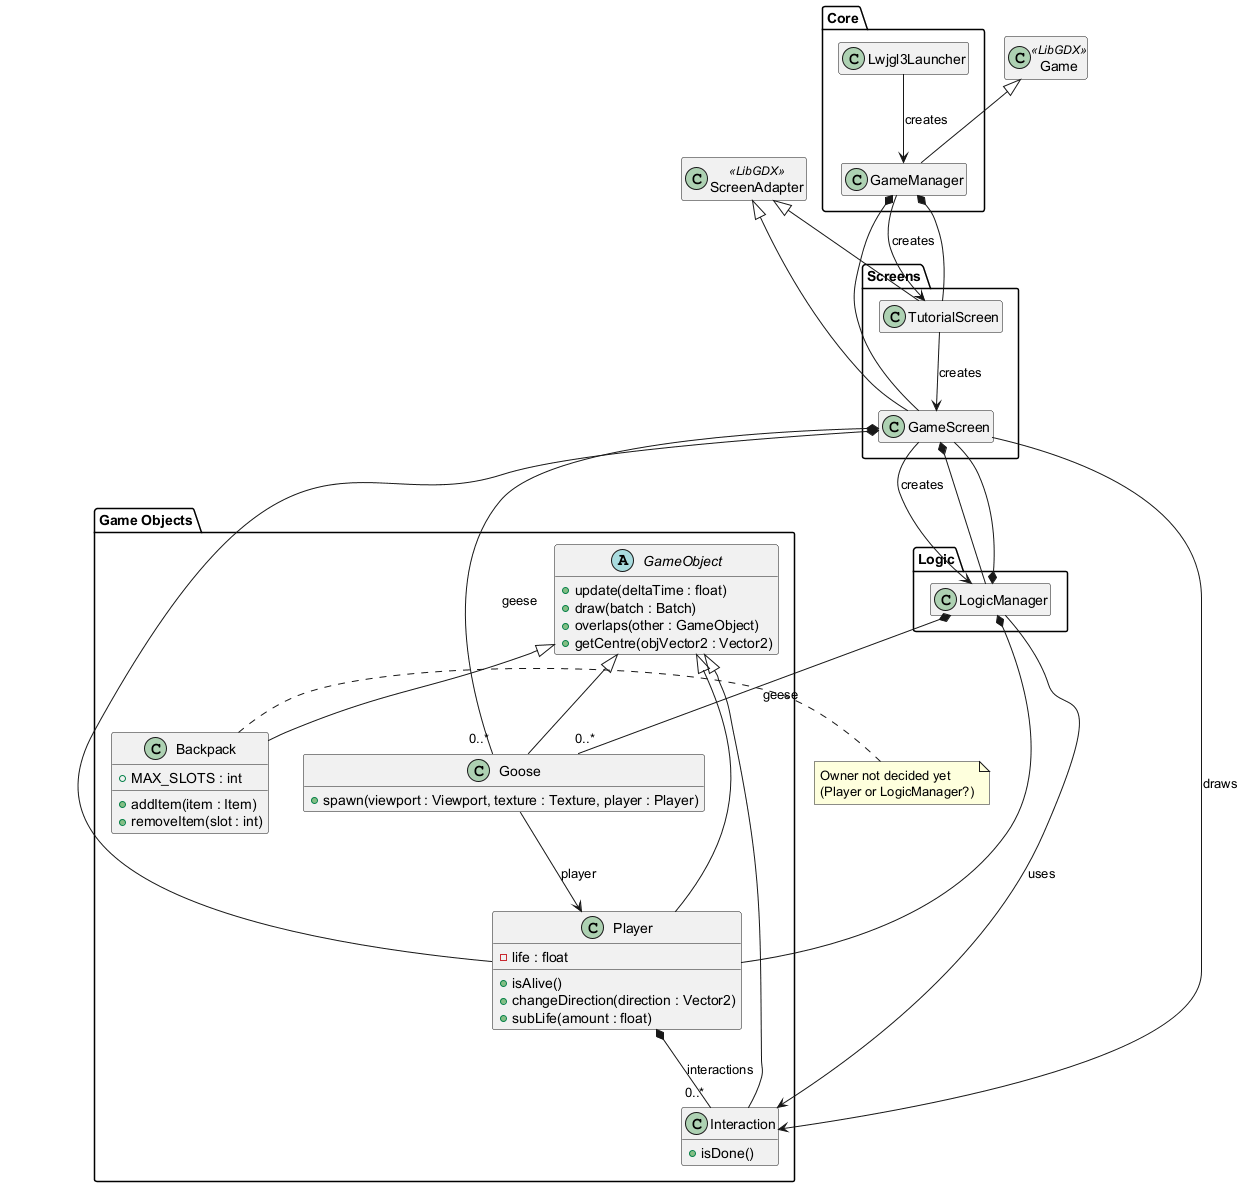

The diagram above was rendered by PlantUML. Its source (embedded in the PNG):
@startuml mergedclass1
hide empty members

package "Core" {
  class Lwjgl3Launcher
  class GameManager
}
package "Screens" {
  class TutorialScreen
  class GameScreen
}
package "Logic" {
  class LogicManager
}
package "Game Objects" {
  abstract class GameObject {
    +update(deltaTime : float)
    +draw(batch : Batch)
    +overlaps(other : GameObject)
    +getCentre(objVector2 : Vector2)
  }
  class Player {
    -life : float
    +isAlive()
    +changeDirection(direction : Vector2)
    +subLife(amount : float)
  }
  class Goose {
    +spawn(viewport : Viewport, texture : Texture, player : Player)
  }
  class Interaction {
    +isDone()
  }
  class Backpack {
    +MAX_SLOTS : int
    +addItem(item : Item)
    +removeItem(slot : int)
  }
}
class Game <<LibGDX>>
class ScreenAdapter <<LibGDX>>

' LibGDX parents
Game <|-- GameManager
ScreenAdapter <|-- TutorialScreen
ScreenAdapter <|-- GameScreen

' Creation chain
Lwjgl3Launcher --> GameManager : creates
GameManager --> TutorialScreen : creates
TutorialScreen --> GameScreen : creates
GameScreen --> LogicManager : creates

' References
GameManager *-- TutorialScreen
GameManager *-- GameScreen
GameScreen *-- LogicManager
LogicManager *-- GameScreen

GameScreen *-- Player
GameScreen *-- "0..*" Goose : geese
GameScreen --> Interaction : draws

LogicManager *-- Player
LogicManager *-- "0..*" Goose : geese
LogicManager --> Interaction : uses

Player *-- "0..*" Interaction : interactions
Goose --> Player : player

' Inheritance
GameObject <|-- Player
GameObject <|-- Goose
GameObject <|-- Interaction
GameObject <|-- Backpack

note right of Backpack
  Owner not decided yet
  (Player or LogicManager?)
end note
@enduml